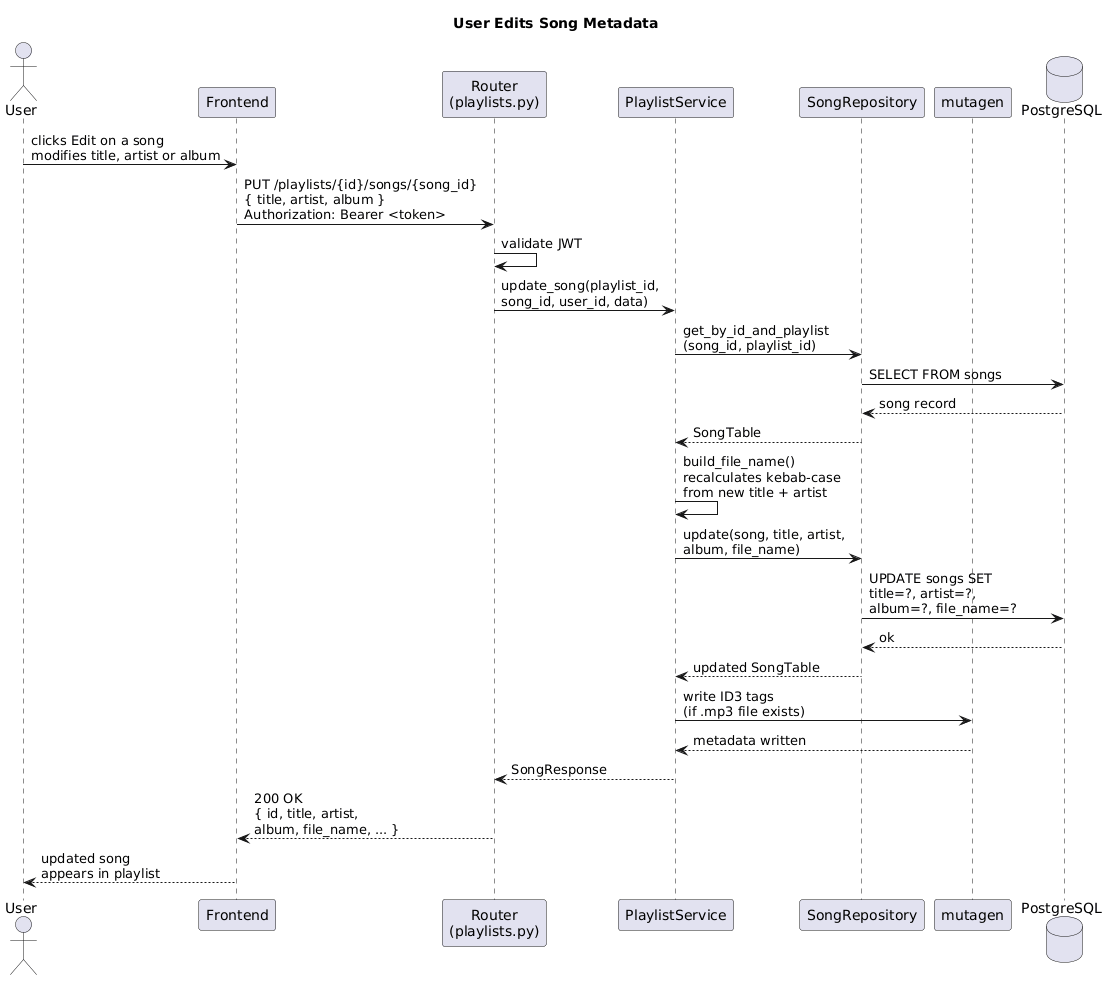

The diagram above was rendered by PlantUML. Its source (embedded in the PNG):
@startuml
title User Edits Song Metadata

actor User
participant Frontend
participant "Router\n(playlists.py)" as Router
participant "PlaylistService" as Service
participant "SongRepository" as Repository
participant "mutagen" as Mutagen
database PostgreSQL

User -> Frontend : clicks Edit on a song\nmodifies title, artist or album
Frontend -> Router : PUT /playlists/{id}/songs/{song_id}\n{ title, artist, album }\nAuthorization: Bearer <token>
Router -> Router : validate JWT
Router -> Service : update_song(playlist_id,\nsong_id, user_id, data)
Service -> Repository : get_by_id_and_playlist\n(song_id, playlist_id)
Repository -> PostgreSQL : SELECT FROM songs
PostgreSQL --> Repository : song record
Repository --> Service : SongTable
Service -> Service : build_file_name()\nrecalculates kebab-case\nfrom new title + artist
Service -> Repository : update(song, title, artist,\nalbum, file_name)
Repository -> PostgreSQL : UPDATE songs SET\ntitle=?, artist=?,\nalbum=?, file_name=?
PostgreSQL --> Repository : ok
Repository --> Service : updated SongTable
Service -> Mutagen : write ID3 tags\n(if .mp3 file exists)
Mutagen --> Service : metadata written
Service --> Router : SongResponse
Router --> Frontend : 200 OK\n{ id, title, artist,\nalbum, file_name, ... }
Frontend --> User : updated song\nappears in playlist
@enduml